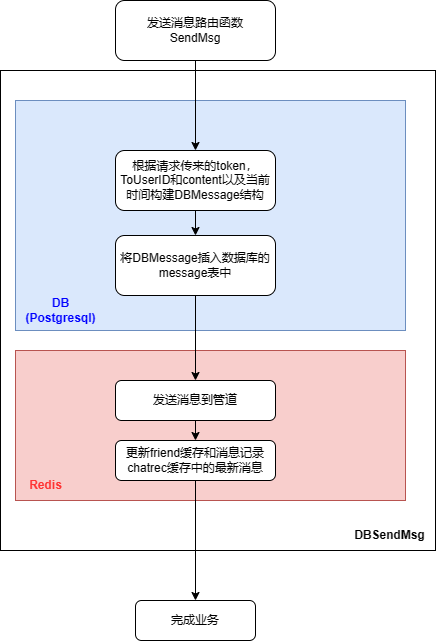

The diagram above was exported from draw.io. Its source (the exported page's mxGraphModel, read from the mxfile embedded in the PNG):
<mxGraphModel dx="669" dy="1060" grid="1" gridSize="10" guides="1" tooltips="1" connect="1" arrows="1" fold="1" page="1" pageScale="1" pageWidth="827" pageHeight="1169" math="0" shadow="0">
  <root>
    <mxCell id="WIyWlLk6GJQsqaUBKTNV-0" />
    <mxCell id="WIyWlLk6GJQsqaUBKTNV-1" parent="WIyWlLk6GJQsqaUBKTNV-0" />
    <mxCell id="1TP96Lc_EWDhiVHYiklK-25" value="" style="rounded=0;whiteSpace=wrap;html=1;" vertex="1" parent="WIyWlLk6GJQsqaUBKTNV-1">
      <mxGeometry x="25" y="70" width="435" height="480" as="geometry" />
    </mxCell>
    <mxCell id="1TP96Lc_EWDhiVHYiklK-23" value="" style="rounded=0;whiteSpace=wrap;html=1;fillColor=#f8cecc;strokeColor=#b85450;" vertex="1" parent="WIyWlLk6GJQsqaUBKTNV-1">
      <mxGeometry x="40" y="350" width="390" height="150" as="geometry" />
    </mxCell>
    <mxCell id="1TP96Lc_EWDhiVHYiklK-0" value="" style="rounded=0;whiteSpace=wrap;html=1;fillColor=#dae8fc;strokeColor=#6c8ebf;" vertex="1" parent="WIyWlLk6GJQsqaUBKTNV-1">
      <mxGeometry x="40" y="100" width="390" height="230" as="geometry" />
    </mxCell>
    <mxCell id="1TP96Lc_EWDhiVHYiklK-19" style="edgeStyle=orthogonalEdgeStyle;rounded=0;orthogonalLoop=1;jettySize=auto;html=1;exitX=0.5;exitY=1;exitDx=0;exitDy=0;entryX=0.5;entryY=0;entryDx=0;entryDy=0;" edge="1" parent="WIyWlLk6GJQsqaUBKTNV-1" source="1TP96Lc_EWDhiVHYiklK-2" target="1TP96Lc_EWDhiVHYiklK-13">
      <mxGeometry relative="1" as="geometry" />
    </mxCell>
    <mxCell id="1TP96Lc_EWDhiVHYiklK-2" value="发送消息路由函数&lt;br&gt;SendMsg" style="rounded=1;whiteSpace=wrap;html=1;fontSize=12;glass=0;strokeWidth=1;shadow=0;" vertex="1" parent="WIyWlLk6GJQsqaUBKTNV-1">
      <mxGeometry x="140" width="160" height="60" as="geometry" />
    </mxCell>
    <mxCell id="1TP96Lc_EWDhiVHYiklK-8" value="完成业务" style="rounded=1;whiteSpace=wrap;html=1;fontSize=12;glass=0;strokeWidth=1;shadow=0;" vertex="1" parent="WIyWlLk6GJQsqaUBKTNV-1">
      <mxGeometry x="160" y="600" width="120" height="40" as="geometry" />
    </mxCell>
    <mxCell id="1TP96Lc_EWDhiVHYiklK-9" style="edgeStyle=orthogonalEdgeStyle;rounded=0;orthogonalLoop=1;jettySize=auto;html=1;exitX=0.5;exitY=1;exitDx=0;exitDy=0;" edge="1" parent="WIyWlLk6GJQsqaUBKTNV-1" source="1TP96Lc_EWDhiVHYiklK-10" target="1TP96Lc_EWDhiVHYiklK-8">
      <mxGeometry relative="1" as="geometry" />
    </mxCell>
    <mxCell id="1TP96Lc_EWDhiVHYiklK-10" value="更新friend缓存和消息记录chatrec缓存中的最新消息" style="rounded=1;whiteSpace=wrap;html=1;fontSize=12;glass=0;strokeWidth=1;shadow=0;" vertex="1" parent="WIyWlLk6GJQsqaUBKTNV-1">
      <mxGeometry x="140" y="440" width="160" height="40" as="geometry" />
    </mxCell>
    <mxCell id="1TP96Lc_EWDhiVHYiklK-11" value="DB&lt;br&gt;&lt;font&gt;(Postgresql)&lt;br&gt;&lt;/font&gt;" style="text;html=1;align=center;verticalAlign=middle;resizable=0;points=[];autosize=1;strokeColor=none;fillColor=none;fontColor=#0000FF;fontStyle=1" vertex="1" parent="WIyWlLk6GJQsqaUBKTNV-1">
      <mxGeometry x="40" y="290" width="90" height="40" as="geometry" />
    </mxCell>
    <mxCell id="1TP96Lc_EWDhiVHYiklK-12" value="DBSendMsg" style="text;html=1;align=center;verticalAlign=middle;resizable=0;points=[];autosize=1;strokeColor=none;fillColor=none;fontStyle=1" vertex="1" parent="WIyWlLk6GJQsqaUBKTNV-1">
      <mxGeometry x="369" y="520" width="90" height="30" as="geometry" />
    </mxCell>
    <mxCell id="1TP96Lc_EWDhiVHYiklK-16" style="edgeStyle=orthogonalEdgeStyle;rounded=0;orthogonalLoop=1;jettySize=auto;html=1;exitX=0.5;exitY=1;exitDx=0;exitDy=0;entryX=0.5;entryY=0;entryDx=0;entryDy=0;" edge="1" parent="WIyWlLk6GJQsqaUBKTNV-1" source="1TP96Lc_EWDhiVHYiklK-13" target="1TP96Lc_EWDhiVHYiklK-15">
      <mxGeometry relative="1" as="geometry" />
    </mxCell>
    <mxCell id="1TP96Lc_EWDhiVHYiklK-13" value="根据请求传来的token，ToUserID和content以及当前时间构建DBMessage结构" style="rounded=1;whiteSpace=wrap;html=1;fontSize=12;glass=0;strokeWidth=1;shadow=0;" vertex="1" parent="WIyWlLk6GJQsqaUBKTNV-1">
      <mxGeometry x="140" y="150" width="160" height="60" as="geometry" />
    </mxCell>
    <mxCell id="1TP96Lc_EWDhiVHYiklK-21" style="edgeStyle=orthogonalEdgeStyle;rounded=0;orthogonalLoop=1;jettySize=auto;html=1;exitX=0.5;exitY=1;exitDx=0;exitDy=0;" edge="1" parent="WIyWlLk6GJQsqaUBKTNV-1" source="1TP96Lc_EWDhiVHYiklK-15" target="1TP96Lc_EWDhiVHYiklK-20">
      <mxGeometry relative="1" as="geometry" />
    </mxCell>
    <mxCell id="1TP96Lc_EWDhiVHYiklK-15" value="将DBMessage插入数据库的message表中" style="rounded=1;whiteSpace=wrap;html=1;fontSize=12;glass=0;strokeWidth=1;shadow=0;" vertex="1" parent="WIyWlLk6GJQsqaUBKTNV-1">
      <mxGeometry x="140" y="235" width="160" height="60" as="geometry" />
    </mxCell>
    <mxCell id="1TP96Lc_EWDhiVHYiklK-22" style="edgeStyle=orthogonalEdgeStyle;rounded=0;orthogonalLoop=1;jettySize=auto;html=1;exitX=0.5;exitY=1;exitDx=0;exitDy=0;entryX=0.5;entryY=0;entryDx=0;entryDy=0;" edge="1" parent="WIyWlLk6GJQsqaUBKTNV-1" source="1TP96Lc_EWDhiVHYiklK-20" target="1TP96Lc_EWDhiVHYiklK-10">
      <mxGeometry relative="1" as="geometry" />
    </mxCell>
    <mxCell id="1TP96Lc_EWDhiVHYiklK-20" value="发送消息到管道" style="rounded=1;whiteSpace=wrap;html=1;fontSize=12;glass=0;strokeWidth=1;shadow=0;" vertex="1" parent="WIyWlLk6GJQsqaUBKTNV-1">
      <mxGeometry x="140" y="380" width="160" height="40" as="geometry" />
    </mxCell>
    <mxCell id="1TP96Lc_EWDhiVHYiklK-24" value="&lt;b&gt;&lt;font color=&quot;#ff3333&quot;&gt;Redis&lt;/font&gt;&lt;/b&gt;" style="text;html=1;align=center;verticalAlign=middle;resizable=0;points=[];autosize=1;strokeColor=none;fillColor=none;" vertex="1" parent="WIyWlLk6GJQsqaUBKTNV-1">
      <mxGeometry x="40" y="470" width="60" height="30" as="geometry" />
    </mxCell>
  </root>
</mxGraphModel>